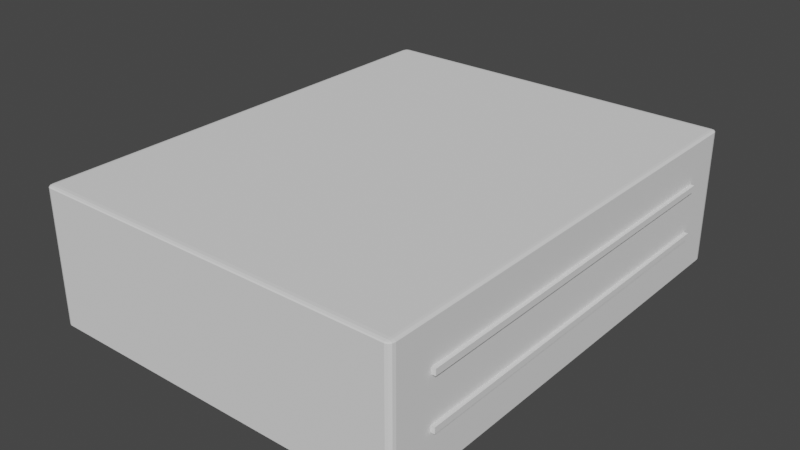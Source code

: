 # Source: 4U_base2.blend  (saved by Blender 3.2.14; exported with 4.5.12 LTS)
import bpy
from mathutils import Matrix  # noqa: F401  (used for matrix-valued properties, if any)

bpy.ops.wm.read_factory_settings(use_empty=True)
scene = bpy.context.scene
scene.name = 'Scene'

# ---- collections
col_collection = bpy.data.collections.new('Collection'); scene.collection.children.link(col_collection)

# ---- world
world_world = bpy.data.worlds.new('World'); scene.world = world_world
world_world.use_nodes = True; world_world.node_tree.nodes.clear()
_N = world_world.node_tree.nodes; _L = world_world.node_tree.links
n0 = _N.new('ShaderNodeOutputWorld'); n0.name = 'World Output'; n0.location = (300, 300)
n1 = _N.new('ShaderNodeBackground'); n1.name = 'Background'; n1.location = (10, 300)
n1.inputs[0].default_value = (0.05088, 0.05088, 0.05088, 1.0)
_L.new(n1.outputs[0], n0.inputs[0])
n0.is_active_output = True
world_world.color = (0.05088, 0.05088, 0.05088)
world_world.use_sun_shadow = False
world_world.sun_shadow_jitter_overblur = 0.0

# ---- meshes
me_4uobject = bpy.data.meshes.new('4UObject')
me_4uobject.from_pydata([(-0.1476, -0.1855, -0.0556), (-0.1476, -0.1905, -0.05414), (-0.1516, -0.1855, -0.05414), (-0.1476, -0.188, -0.05541), (-0.1496, -0.1855, -0.05541), (-0.1495, -0.1879, -0.05522), (-0.1496, -0.1898, -0.05414), (-0.1476, -0.1898, -0.05487), (-0.1495, -0.1892, -0.05483), (-0.1511, -0.1855, -0.05487), (-0.1511, -0.188, -0.05414), (-0.1506, -0.1879, -0.05483), (-0.1476, -0.1905, 0.05414), (-0.1476, -0.1855, 0.0556), (-0.1516, -0.1855, 0.05414), (-0.1476, -0.1898, 0.05487), (-0.1496, -0.1898, 0.05414), (-0.1495, -0.1892, 0.05483), (-0.1496, -0.1855, 0.05541), (-0.1476, -0.188, 0.05541), (-0.1495, -0.1879, 0.05522), (-0.1511, -0.188, 0.05414), (-0.1511, -0.1855, 0.05487), (-0.1506, -0.1879, 0.05483), (-0.1476, 0.1855, -0.0556), (-0.1516, 0.1855, -0.05414), (-0.1476, 0.1878, -0.04875), (-0.1496, 0.1855, -0.05541), (-0.1476, 0.188, -0.05541), (-0.1495, 0.1879, -0.05522), (-0.1511, 0.188, -0.05414), (-0.1511, 0.1855, -0.05487), (-0.1506, 0.1879, -0.05483), (-0.1476, 0.1898, -0.05487), (-0.1496, 0.1898, -0.05414), (-0.1495, 0.1892, -0.05483), (-0.1476, 0.1855, 0.0556), (-0.1476, 0.1878, 0.04875), (-0.1516, 0.1855, 0.05414), (-0.1476, 0.188, 0.05541), (-0.1496, 0.1855, 0.05541), (-0.1495, 0.1879, 0.05522), (-0.1496, 0.1898, 0.05414), (-0.1476, 0.1898, 0.05487), (-0.1495, 0.1892, 0.05483), (-0.1511, 0.1855, 0.05487), (-0.1511, 0.188, 0.05414), (-0.1506, 0.1879, 0.05483), (0.1476, -0.1855, -0.0556), (0.1516, -0.1855, -0.05414), (0.1476, -0.1905, -0.05414), (0.1496, -0.1855, -0.05541), (0.1476, -0.188, -0.05541), (0.1495, -0.1879, -0.05522), (0.1511, -0.188, -0.05414), (0.1511, -0.1855, -0.05487), (0.1506, -0.1879, -0.05483), (0.1476, -0.1898, -0.05487), (0.1496, -0.1898, -0.05414), (0.1495, -0.1892, -0.05483), (0.1476, -0.1855, 0.0556), (0.1476, -0.1905, 0.05414), (0.1516, -0.1855, 0.05414), (0.1476, -0.188, 0.05541), (0.1496, -0.1855, 0.05541), (0.1495, -0.1879, 0.05522), (0.1496, -0.1898, 0.05414), (0.1476, -0.1898, 0.05487), (0.1495, -0.1892, 0.05483), (0.1511, -0.1855, 0.05487), (0.1511, -0.188, 0.05414), (0.1506, -0.1879, 0.05483), (0.1476, 0.1855, -0.0556), (0.1476, 0.1878, -0.04875), (0.1516, 0.1855, -0.05414), (0.1476, 0.188, -0.05541), (0.1496, 0.1855, -0.05541), (0.1495, 0.1879, -0.05522), (0.1496, 0.1898, -0.05414), (0.1476, 0.1898, -0.05487), (0.1495, 0.1892, -0.05483), (0.1511, 0.1855, -0.05487), (0.1511, 0.188, -0.05414), (0.1506, 0.1879, -0.05483), (0.1476, 0.1855, 0.0556), (0.1516, 0.1855, 0.05414), (0.1476, 0.1878, 0.04875), (0.1496, 0.1855, 0.05541), (0.1476, 0.188, 0.05541), (0.1495, 0.1879, 0.05522), (0.1511, 0.188, 0.05414), (0.1511, 0.1855, 0.05487), (0.1506, 0.1879, 0.05483), (0.1476, 0.1898, 0.05487), (0.1496, 0.1898, 0.05414), (0.1495, 0.1892, 0.05483), (-0.1507, 0.155, 0.0175), (-0.1507, 0.155, 0.0225), (-0.1507, -0.155, 0.0175), (-0.1507, -0.155, 0.0225), (-0.1547, 0.155, 0.0175), (-0.1547, 0.155, 0.0225), (-0.1547, -0.155, 0.0175), (-0.1547, -0.155, 0.0225), (0.1507, -0.155, 0.0175), (0.1507, -0.155, 0.0225), (0.1507, 0.155, 0.0175), (0.1507, 0.155, 0.0225), (0.1547, -0.155, 0.0175), (0.1547, -0.155, 0.0225), (0.1547, 0.155, 0.0175), (0.1547, 0.155, 0.0225), (-0.1507, 0.155, -0.0225), (-0.1507, 0.155, -0.0175), (-0.1507, -0.155, -0.0225), (-0.1507, -0.155, -0.0175), (-0.1547, 0.155, -0.0225), (-0.1547, 0.155, -0.0175), (-0.1547, -0.155, -0.0225), (-0.1547, -0.155, -0.0175), (0.1507, -0.155, -0.0225), (0.1507, -0.155, -0.0175), (0.1507, 0.155, -0.0225), (0.1507, 0.155, -0.0175), (0.1547, -0.155, -0.0225), (0.1547, -0.155, -0.0175), (0.1547, 0.155, -0.0225), (0.1547, 0.155, -0.0175)], [], [(50, 61, 12, 1), (74, 85, 62, 49), (84, 36, 13, 60), (2, 14, 38, 25), (26, 37, 86, 73), (0, 3, 5, 4), (3, 7, 8, 5), (1, 6, 8, 7), (6, 10, 11, 8), (2, 9, 11, 10), (9, 4, 5, 11), (5, 8, 11), (12, 15, 17, 16), (15, 19, 20, 17), (13, 18, 20, 19), (18, 22, 23, 20), (14, 21, 23, 22), (21, 16, 17, 23), (17, 20, 23), (24, 27, 29, 28), (27, 31, 32, 29), (25, 30, 32, 31), (30, 34, 35, 32), (26, 33, 35, 34), (33, 28, 29, 35), (29, 32, 35), (36, 39, 41, 40), (39, 43, 44, 41), (37, 42, 44, 43), (42, 46, 47, 44), (38, 45, 47, 46), (45, 40, 41, 47), (41, 44, 47), (48, 51, 53, 52), (51, 55, 56, 53), (49, 54, 56, 55), (54, 58, 59, 56), (50, 57, 59, 58), (57, 52, 53, 59), (53, 56, 59), (60, 63, 65, 64), (63, 67, 68, 65), (61, 66, 68, 67), (66, 70, 71, 68), (62, 69, 71, 70), (69, 64, 65, 71), (65, 68, 71), (72, 75, 77, 76), (75, 79, 80, 77), (73, 78, 80, 79), (78, 82, 83, 80), (74, 81, 83, 82), (81, 76, 77, 83), (77, 80, 83), (84, 87, 89, 88), (87, 91, 92, 89), (85, 90, 92, 91), (90, 94, 95, 92), (86, 93, 95, 94), (93, 88, 89, 95), (89, 92, 95), (24, 0, 4, 27), (27, 4, 9, 31), (31, 9, 2, 25), (1, 12, 16, 6), (6, 16, 21, 10), (10, 21, 14, 2), (13, 36, 40, 18), (18, 40, 45, 22), (22, 45, 38, 14), (37, 26, 34, 42), (42, 34, 30, 46), (46, 30, 25, 38), (72, 24, 28, 75), (75, 28, 33, 79), (79, 33, 26, 73), (36, 84, 88, 39), (39, 88, 93, 43), (43, 93, 86, 37), (85, 74, 82, 90), (90, 82, 78, 94), (94, 78, 73, 86), (48, 72, 76, 51), (51, 76, 81, 55), (55, 81, 74, 49), (84, 60, 64, 87), (87, 64, 69, 91), (91, 69, 62, 85), (61, 50, 58, 66), (66, 58, 54, 70), (70, 54, 49, 62), (0, 48, 52, 3), (3, 52, 57, 7), (7, 57, 50, 1), (60, 13, 19, 63), (63, 19, 15, 67), (67, 15, 12, 61), (24, 72, 48, 0), (98, 99, 103, 102), (102, 103, 101, 100), (100, 101, 97, 96), (98, 102, 100, 96), (103, 99, 97, 101), (106, 107, 111, 110), (110, 111, 109, 108), (108, 109, 105, 104), (106, 110, 108, 104), (111, 107, 105, 109), (114, 115, 119, 118), (118, 119, 117, 116), (116, 117, 113, 112), (114, 118, 116, 112), (119, 115, 113, 117), (122, 123, 127, 126), (126, 127, 125, 124), (124, 125, 121, 120), (122, 126, 124, 120), (127, 123, 121, 125)])
_uv = me_4uobject.uv_layers.new(name='UVMap')
_uv.uv.foreach_set('vector', [0.3783, 0.7533, 0.6217, 0.7533, 0.6217, 0.9967, 0.3783, 0.9967, 0.3783, 0.5033, 0.6217, 0.5033, 0.6217, 0.7467, 0.3783, 0.7467, 0.6283, 0.5033, 0.8717, 0.5033, 0.8717, 0.7467, 0.6283, 0.7467, 0.3783, 0.003281, 0.6217, 0.003281, 0.6217, 0.2467, 0.3783, 0.2467, 0.3783, 0.2533, 0.6217, 0.2533, 0.6217, 0.4967, 0.3783, 0.4967, 0.1283, 0.7467, 0.1283, 0.7484, 0.1267, 0.7483, 0.1266, 0.7467, 0.1283, 0.7484, 0.1283, 0.75, 0.1267, 0.75, 0.1267, 0.7483, 0.3783, 0.9967, 0.3783, 1.0, 0.375, 0.9983, 0.375, 0.9967, 0.3783, 0.0, 0.3783, 0.001643, 0.375, 0.001722, 0.375, 0.0, 0.3783, 0.003281, 0.375, 0.003281, 0.375, 0.001722, 0.3783, 0.001643, 0.125, 0.7467, 0.1266, 0.7467, 0.1267, 0.7483, 0.125, 0.7483, 0.1267, 0.7483, 0.1267, 0.75, 0.125, 0.7483, 0.6217, 0.9967, 0.6234, 0.9967, 0.6233, 0.9983, 0.6217, 1.0, 0.6234, 0.9967, 0.625, 0.9967, 0.625, 0.9983, 0.6233, 0.9983, 0.8717, 0.7467, 0.875, 0.7467, 0.8733, 0.75, 0.8717, 0.75, 0.625, 0.003281, 0.6234, 0.003281, 0.6233, 0.001722, 0.625, 0.0, 0.6217, 0.003281, 0.6217, 0.001643, 0.6233, 0.001722, 0.6234, 0.003281, 0.6217, 0.001643, 0.6217, 0.0, 0.6233, 0.000851, 0.6233, 0.001722, 0.6233, 0.9983, 0.625, 0.9983, 0.6233, 0.9991, 0.1283, 0.5033, 0.1266, 0.5033, 0.1267, 0.5017, 0.1283, 0.5016, 0.1266, 0.5033, 0.125, 0.5033, 0.125, 0.5017, 0.1267, 0.5017, 0.3783, 0.2467, 0.3783, 0.2484, 0.375, 0.2483, 0.375, 0.2467, 0.3783, 0.2484, 0.3783, 0.2516, 0.375, 0.2517, 0.375, 0.2483, 0.3783, 0.2533, 0.375, 0.2533, 0.375, 0.2517, 0.3783, 0.2516, 0.1283, 0.5, 0.1283, 0.5016, 0.1267, 0.5017, 0.1267, 0.5, 0.1267, 0.5017, 0.125, 0.5017, 0.1267, 0.5, 0.8717, 0.5033, 0.8717, 0.5, 0.8733, 0.5, 0.875, 0.5033, 0.625, 0.2533, 0.6234, 0.2533, 0.6233, 0.2517, 0.625, 0.2517, 0.6217, 0.2533, 0.6217, 0.2516, 0.6233, 0.2517, 0.6234, 0.2533, 0.6217, 0.2516, 0.6217, 0.2484, 0.6233, 0.2483, 0.6233, 0.2517, 0.6217, 0.2467, 0.6234, 0.2467, 0.6233, 0.2483, 0.6217, 0.2484, 0.6234, 0.2467, 0.625, 0.2467, 0.625, 0.25, 0.6233, 0.2483, 0.625, 0.2517, 0.6233, 0.2517, 0.6233, 0.2509, 0.3717, 0.7467, 0.3734, 0.7467, 0.3733, 0.7483, 0.3717, 0.7484, 0.3734, 0.7467, 0.3766, 0.7467, 0.3767, 0.7483, 0.3733, 0.7483, 0.3783, 0.7467, 0.3783, 0.7484, 0.3767, 0.7483, 0.3766, 0.7467, 0.3783, 0.7484, 0.3783, 0.7516, 0.375, 0.7517, 0.3767, 0.7483, 0.3783, 0.7533, 0.375, 0.7533, 0.375, 0.7517, 0.3783, 0.7516, 0.3717, 0.75, 0.3717, 0.7484, 0.3733, 0.7483, 0.3733, 0.75, 0.3733, 0.7483, 0.3741, 0.7483, 0.3733, 0.75, 0.6283, 0.7467, 0.6283, 0.75, 0.6267, 0.75, 0.6266, 0.7467, 0.625, 0.7533, 0.6234, 0.7533, 0.6233, 0.7517, 0.625, 0.7517, 0.6217, 0.7533, 0.6217, 0.7516, 0.6233, 0.7517, 0.6234, 0.7533, 0.6217, 0.7516, 0.6217, 0.7484, 0.6233, 0.7483, 0.6233, 0.7517, 0.6217, 0.7467, 0.6234, 0.7467, 0.6233, 0.7483, 0.6217, 0.7484, 0.6234, 0.7467, 0.6266, 0.7467, 0.6267, 0.75, 0.6233, 0.7483, 0.625, 0.7517, 0.6233, 0.7517, 0.6233, 0.7509, 0.3717, 0.5033, 0.3717, 0.5016, 0.3733, 0.5017, 0.3734, 0.5033, 0.3717, 0.5016, 0.3717, 0.5, 0.3733, 0.5, 0.3733, 0.5017, 0.3783, 0.4967, 0.3783, 0.4984, 0.375, 0.4983, 0.375, 0.4967, 0.3783, 0.4984, 0.3783, 0.5016, 0.3767, 0.5017, 0.375, 0.4983, 0.3783, 0.5033, 0.3766, 0.5033, 0.3767, 0.5017, 0.3783, 0.5016, 0.3766, 0.5033, 0.3734, 0.5033, 0.3733, 0.5017, 0.3767, 0.5017, 0.3733, 0.5017, 0.3733, 0.5, 0.3741, 0.5017, 0.6283, 0.5033, 0.6266, 0.5033, 0.6267, 0.5017, 0.6283, 0.5, 0.6266, 0.5033, 0.6234, 0.5033, 0.6233, 0.5017, 0.6267, 0.5017, 0.6217, 0.5033, 0.6217, 0.5016, 0.6233, 0.5017, 0.6234, 0.5033, 0.6217, 0.5016, 0.6217, 0.4984, 0.6233, 0.4983, 0.6233, 0.5017, 0.6217, 0.4967, 0.6234, 0.4967, 0.6233, 0.4983, 0.6217, 0.4984, 0.6234, 0.4967, 0.625, 0.4967, 0.6241, 0.4983, 0.6233, 0.4983, 0.6241, 0.5017, 0.6233, 0.5017, 0.6233, 0.5009, 0.1283, 0.5033, 0.1283, 0.7467, 0.1266, 0.7467, 0.1266, 0.5033, 0.1266, 0.5033, 0.1266, 0.7467, 0.125, 0.7467, 0.125, 0.5033, 0.375, 0.2467, 0.375, 0.003281, 0.3783, 0.003281, 0.3783, 0.2467, 0.3783, 0.9967, 0.6217, 0.9967, 0.6217, 1.0, 0.3783, 1.0, 0.3783, 0.0, 0.6217, 0.0, 0.6217, 0.001643, 0.3783, 0.001643, 0.3783, 0.001643, 0.6217, 0.001643, 0.6217, 0.003281, 0.3783, 0.003281, 0.8717, 0.7467, 0.8717, 0.5033, 0.875, 0.5033, 0.875, 0.7467, 0.625, 0.003281, 0.625, 0.2467, 0.6234, 0.2467, 0.6234, 0.003281, 0.6234, 0.003281, 0.6234, 0.2467, 0.6217, 0.2467, 0.6217, 0.003281, 0.6217, 0.2533, 0.3783, 0.2533, 0.3783, 0.2516, 0.6217, 0.2516, 0.6217, 0.2516, 0.3783, 0.2516, 0.3783, 0.2484, 0.6217, 0.2484, 0.6217, 0.2484, 0.3783, 0.2484, 0.3783, 0.2467, 0.6217, 0.2467, 0.3717, 0.5033, 0.1283, 0.5033, 0.1283, 0.5016, 0.3717, 0.5016, 0.3717, 0.5016, 0.1283, 0.5016, 0.1283, 0.5, 0.3717, 0.5, 0.375, 0.4967, 0.375, 0.2533, 0.3783, 0.2533, 0.3783, 0.4967, 0.8717, 0.5033, 0.6283, 0.5033, 0.6283, 0.5, 0.8717, 0.5, 0.625, 0.2533, 0.625, 0.4967, 0.6234, 0.4967, 0.6234, 0.2533, 0.6234, 0.2533, 0.6234, 0.4967, 0.6217, 0.4967, 0.6217, 0.2533, 0.6217, 0.5033, 0.3783, 0.5033, 0.3783, 0.5016, 0.6217, 0.5016, 0.6217, 0.5016, 0.3783, 0.5016, 0.3783, 0.4984, 0.6217, 0.4984, 0.6217, 0.4984, 0.3783, 0.4984, 0.3783, 0.4967, 0.6217, 0.4967, 0.3717, 0.7467, 0.3717, 0.5033, 0.3734, 0.5033, 0.3734, 0.7467, 0.3734, 0.7467, 0.3734, 0.5033, 0.3766, 0.5033, 0.3766, 0.7467, 0.3766, 0.7467, 0.3766, 0.5033, 0.3783, 0.5033, 0.3783, 0.7467, 0.6283, 0.5033, 0.6283, 0.7467, 0.6266, 0.7467, 0.6266, 0.5033, 0.6266, 0.5033, 0.6266, 0.7467, 0.6234, 0.7467, 0.6234, 0.5033, 0.6234, 0.5033, 0.6234, 0.7467, 0.6217, 0.7467, 0.6217, 0.5033, 0.6217, 0.7533, 0.3783, 0.7533, 0.3783, 0.7516, 0.6217, 0.7516, 0.6217, 0.7516, 0.3783, 0.7516, 0.3783, 0.7484, 0.6217, 0.7484, 0.6217, 0.7484, 0.3783, 0.7484, 0.3783, 0.7467, 0.6217, 0.7467, 0.1283, 0.7467, 0.3717, 0.7467, 0.3717, 0.7484, 0.1283, 0.7484, 0.1283, 0.7484, 0.3717, 0.7484, 0.3717, 0.75, 0.1283, 0.75, 0.375, 0.9967, 0.375, 0.7533, 0.3783, 0.7533, 0.3783, 0.9967, 0.6283, 0.7467, 0.8717, 0.7467, 0.8717, 0.75, 0.6283, 0.75, 0.625, 0.7533, 0.625, 0.9967, 0.6234, 0.9967, 0.6234, 0.7533, 0.6234, 0.7533, 0.6234, 0.9967, 0.6217, 0.9967, 0.6217, 0.7533, 0.1283, 0.5033, 0.3717, 0.5033, 0.3717, 0.7467, 0.1283, 0.7467, 0.375, 0.25, 0.625, 0.25, 0.625, 0.5, 0.375, 0.5, 0.375, 0.5, 0.625, 0.5, 0.625, 0.75, 0.375, 0.75, 0.375, 0.75, 0.625, 0.75, 0.625, 1.0, 0.375, 1.0, 0.125, 0.5, 0.375, 0.5, 0.375, 0.75, 0.125, 0.75, 0.625, 0.5, 0.875, 0.5, 0.875, 0.75, 0.625, 0.75, 0.375, 0.25, 0.625, 0.25, 0.625, 0.5, 0.375, 0.5, 0.375, 0.5, 0.625, 0.5, 0.625, 0.75, 0.375, 0.75, 0.375, 0.75, 0.625, 0.75, 0.625, 1.0, 0.375, 1.0, 0.125, 0.5, 0.375, 0.5, 0.375, 0.75, 0.125, 0.75, 0.625, 0.5, 0.875, 0.5, 0.875, 0.75, 0.625, 0.75, 0.375, 0.25, 0.625, 0.25, 0.625, 0.5, 0.375, 0.5, 0.375, 0.5, 0.625, 0.5, 0.625, 0.75, 0.375, 0.75, 0.375, 0.75, 0.625, 0.75, 0.625, 1.0, 0.375, 1.0, 0.125, 0.5, 0.375, 0.5, 0.375, 0.75, 0.125, 0.75, 0.625, 0.5, 0.875, 0.5, 0.875, 0.75, 0.625, 0.75, 0.375, 0.25, 0.625, 0.25, 0.625, 0.5, 0.375, 0.5, 0.375, 0.5, 0.625, 0.5, 0.625, 0.75, 0.375, 0.75, 0.375, 0.75, 0.625, 0.75, 0.625, 1.0, 0.375, 1.0, 0.125, 0.5, 0.375, 0.5, 0.375, 0.75, 0.125, 0.75, 0.625, 0.5, 0.875, 0.5, 0.875, 0.75, 0.625, 0.75])
me_4uobject.update()

# ---- objects
ob_4u = bpy.data.objects.new('4U', me_4uobject)

# ---- transforms, parenting, visibility, modifiers, constraints
ob_4u.location = (0.0, 0.0, 0.0)

# ---- collection membership
col_collection.objects.link(ob_4u)

# ---- scene / render settings (as saved in the file)
scene.frame_start = 1; scene.frame_end = 250; scene.frame_set(1)
scene.render.engine = 'BLENDER_EEVEE_NEXT'
scene.cycles.sampling_pattern = 'TABULATED_SOBOL'
scene.cycles.use_light_tree = False
scene.view_settings.view_transform = 'Filmic'
bpy.context.view_layer.update()

# ---- added for rendering (the .blend has no active camera and no usable light): camera, sun
cam_auto = bpy.data.cameras.new('AutoCamera')
cam_auto.lens = 50.0
cam_auto.sensor_width = 36.0
cam_auto.clip_end = 1000.0
ob_auto_camera = bpy.data.objects.new('AutoCamera', cam_auto)
scene.collection.objects.link(ob_auto_camera)
ob_auto_camera.location = (0.465163, -0.55853, 0.372131)
ob_auto_camera.rotation_euler = (1.09748, -7.21219e-08, 0.694738)
scene.camera = ob_auto_camera
light_auto_sun = bpy.data.lights.new('AutoSun', 'SUN')
light_auto_sun.energy = 3.0
light_auto_sun.angle = 0.0523599
ob_auto_sun = bpy.data.objects.new('AutoSun', light_auto_sun)
scene.collection.objects.link(ob_auto_sun)
ob_auto_sun.rotation_euler = (0.872665, 0.174533, 0.523599)
bpy.context.view_layer.update()
